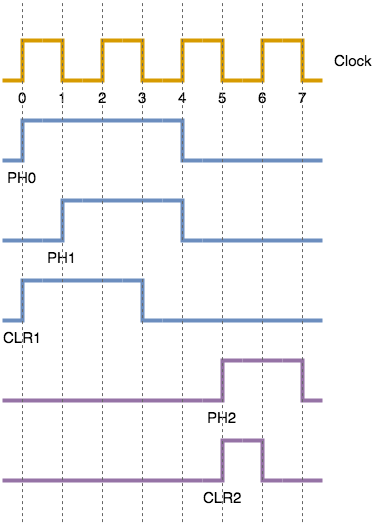

The diagram above was exported from draw.io. Its source (the exported page's mxGraphModel, read from the mxfile embedded in the PNG):
<mxGraphModel dx="1106" dy="858" grid="1" gridSize="10" guides="0" tooltips="1" connect="1" arrows="1" fold="1" page="1" pageScale="1" pageWidth="827" pageHeight="1169" math="0" shadow="0">
  <root>
    <mxCell id="0" />
    <mxCell id="1" parent="0" />
    <mxCell id="YswauXhtLJzaek-8gpp3-6" value="0" style="pointerEvents=1;verticalLabelPosition=bottom;shadow=0;dashed=0;align=center;fillColor=#ffe6cc;html=1;verticalAlign=top;strokeWidth=4;shape=mxgraph.electrical.waveforms.step_1;fontStyle=0;fontSize=15;strokeColor=#d79b00;" parent="1" vertex="1">
      <mxGeometry x="100" y="360" width="40" height="40" as="geometry" />
    </mxCell>
    <mxCell id="YswauXhtLJzaek-8gpp3-8" value="1" style="pointerEvents=1;verticalLabelPosition=bottom;shadow=0;dashed=0;align=center;fillColor=#ffe6cc;html=1;verticalAlign=top;strokeWidth=4;shape=mxgraph.electrical.waveforms.step_2;fontSize=15;fontStyle=0;strokeColor=#d79b00;" parent="1" vertex="1">
      <mxGeometry x="140" y="360" width="40" height="40" as="geometry" />
    </mxCell>
    <mxCell id="YswauXhtLJzaek-8gpp3-11" value="2" style="pointerEvents=1;verticalLabelPosition=bottom;shadow=0;dashed=0;align=center;fillColor=#ffe6cc;html=1;verticalAlign=top;strokeWidth=4;shape=mxgraph.electrical.waveforms.step_1;fontStyle=0;fontSize=15;strokeColor=#d79b00;" parent="1" vertex="1">
      <mxGeometry x="180" y="360" width="40" height="40" as="geometry" />
    </mxCell>
    <mxCell id="YswauXhtLJzaek-8gpp3-12" value="3" style="pointerEvents=1;verticalLabelPosition=bottom;shadow=0;dashed=0;align=center;fillColor=#ffe6cc;html=1;verticalAlign=top;strokeWidth=4;shape=mxgraph.electrical.waveforms.step_2;fontSize=15;fontStyle=0;strokeColor=#d79b00;" parent="1" vertex="1">
      <mxGeometry x="220" y="360" width="40" height="40" as="geometry" />
    </mxCell>
    <mxCell id="YswauXhtLJzaek-8gpp3-13" value="4" style="pointerEvents=1;verticalLabelPosition=bottom;shadow=0;dashed=0;align=center;fillColor=#ffe6cc;html=1;verticalAlign=top;strokeWidth=4;shape=mxgraph.electrical.waveforms.step_1;fontStyle=0;fontSize=15;strokeColor=#d79b00;" parent="1" vertex="1">
      <mxGeometry x="260" y="360" width="40" height="40" as="geometry" />
    </mxCell>
    <mxCell id="YswauXhtLJzaek-8gpp3-14" value="5" style="pointerEvents=1;verticalLabelPosition=bottom;shadow=0;dashed=0;align=center;fillColor=#ffe6cc;html=1;verticalAlign=top;strokeWidth=4;shape=mxgraph.electrical.waveforms.step_2;fontSize=15;fontStyle=0;strokeColor=#d79b00;" parent="1" vertex="1">
      <mxGeometry x="300" y="360" width="40" height="40" as="geometry" />
    </mxCell>
    <mxCell id="YswauXhtLJzaek-8gpp3-15" value="6" style="pointerEvents=1;verticalLabelPosition=bottom;shadow=0;dashed=0;align=center;fillColor=#ffe6cc;html=1;verticalAlign=top;strokeWidth=4;shape=mxgraph.electrical.waveforms.step_1;fontStyle=0;fontSize=15;strokeColor=#d79b00;" parent="1" vertex="1">
      <mxGeometry x="340" y="360" width="40" height="40" as="geometry" />
    </mxCell>
    <mxCell id="YswauXhtLJzaek-8gpp3-16" value="7" style="pointerEvents=1;verticalLabelPosition=bottom;shadow=0;dashed=0;align=center;fillColor=#ffe6cc;html=1;verticalAlign=top;strokeWidth=4;shape=mxgraph.electrical.waveforms.step_2;fontSize=15;fontStyle=0;strokeColor=#d79b00;" parent="1" vertex="1">
      <mxGeometry x="380" y="360" width="40" height="40" as="geometry" />
    </mxCell>
    <mxCell id="YswauXhtLJzaek-8gpp3-20" value="PH0" style="pointerEvents=1;verticalLabelPosition=bottom;shadow=0;dashed=0;align=center;fillColor=#dae8fc;html=1;verticalAlign=top;strokeWidth=4;shape=mxgraph.electrical.waveforms.step_1;fontSize=15;strokeColor=#6c8ebf;fontStyle=0" parent="1" vertex="1">
      <mxGeometry x="100" y="440" width="40" height="40" as="geometry" />
    </mxCell>
    <mxCell id="YswauXhtLJzaek-8gpp3-21" value="" style="pointerEvents=1;verticalLabelPosition=bottom;shadow=0;dashed=0;align=center;fillColor=#dae8fc;html=1;verticalAlign=top;strokeWidth=4;shape=mxgraph.electrical.waveforms.step_2;fontSize=15;strokeColor=#6c8ebf;" parent="1" vertex="1">
      <mxGeometry x="260" y="440" width="40" height="40" as="geometry" />
    </mxCell>
    <mxCell id="YswauXhtLJzaek-8gpp3-22" value="" style="endArrow=none;html=1;fontSize=15;strokeWidth=4;fillColor=#dae8fc;strokeColor=#6c8ebf;rounded=0;align=center;verticalAlign=top;" parent="1" edge="1">
      <mxGeometry width="50" height="50" relative="1" as="geometry">
        <mxPoint x="179" y="440" as="sourcePoint" />
        <mxPoint x="260" y="440" as="targetPoint" />
        <Array as="points">
          <mxPoint x="140" y="440" />
        </Array>
      </mxGeometry>
    </mxCell>
    <mxCell id="YswauXhtLJzaek-8gpp3-23" value="" style="endArrow=none;html=1;fontSize=15;strokeWidth=4;fillColor=#dae8fc;strokeColor=#6c8ebf;align=center;verticalAlign=top;" parent="1" edge="1">
      <mxGeometry width="50" height="50" relative="1" as="geometry">
        <mxPoint x="300" y="480" as="sourcePoint" />
        <mxPoint x="420" y="480" as="targetPoint" />
        <Array as="points">
          <mxPoint x="300" y="480" />
        </Array>
      </mxGeometry>
    </mxCell>
    <mxCell id="YswauXhtLJzaek-8gpp3-26" value="PH1" style="pointerEvents=1;verticalLabelPosition=bottom;shadow=0;dashed=0;align=center;fillColor=#dae8fc;html=1;verticalAlign=top;strokeWidth=4;shape=mxgraph.electrical.waveforms.step_1;fontSize=15;strokeColor=#6c8ebf;fontStyle=0" parent="1" vertex="1">
      <mxGeometry x="140" y="520" width="40" height="40" as="geometry" />
    </mxCell>
    <mxCell id="YswauXhtLJzaek-8gpp3-27" value="" style="pointerEvents=1;verticalLabelPosition=bottom;shadow=0;dashed=0;align=center;fillColor=#dae8fc;html=1;verticalAlign=top;strokeWidth=4;shape=mxgraph.electrical.waveforms.step_2;fontSize=15;strokeColor=#6c8ebf;" parent="1" vertex="1">
      <mxGeometry x="260" y="520" width="40" height="40" as="geometry" />
    </mxCell>
    <mxCell id="YswauXhtLJzaek-8gpp3-28" value="" style="endArrow=none;html=1;fontSize=15;strokeWidth=4;fillColor=#dae8fc;strokeColor=#6c8ebf;rounded=0;align=center;verticalAlign=top;" parent="1" edge="1">
      <mxGeometry width="50" height="50" relative="1" as="geometry">
        <mxPoint x="180" y="520" as="sourcePoint" />
        <mxPoint x="260" y="520" as="targetPoint" />
        <Array as="points" />
      </mxGeometry>
    </mxCell>
    <mxCell id="YswauXhtLJzaek-8gpp3-29" value="" style="endArrow=none;html=1;fontSize=15;strokeWidth=4;fillColor=#dae8fc;strokeColor=#6c8ebf;rounded=0;align=center;verticalAlign=top;" parent="1" edge="1">
      <mxGeometry width="50" height="50" relative="1" as="geometry">
        <mxPoint x="300" y="560" as="sourcePoint" />
        <mxPoint x="420" y="560" as="targetPoint" />
        <Array as="points" />
      </mxGeometry>
    </mxCell>
    <mxCell id="YswauXhtLJzaek-8gpp3-30" value="" style="endArrow=none;html=1;fontSize=15;strokeWidth=4;fillColor=#dae8fc;strokeColor=#6c8ebf;rounded=0;align=center;verticalAlign=top;" parent="1" edge="1">
      <mxGeometry width="50" height="50" relative="1" as="geometry">
        <mxPoint x="130" y="560" as="sourcePoint" />
        <mxPoint x="130" y="560" as="targetPoint" />
        <Array as="points">
          <mxPoint x="100" y="560" />
          <mxPoint x="140" y="560" />
        </Array>
      </mxGeometry>
    </mxCell>
    <mxCell id="YswauXhtLJzaek-8gpp3-31" value="CLR1" style="pointerEvents=1;verticalLabelPosition=bottom;shadow=0;dashed=0;align=center;fillColor=#dae8fc;html=1;verticalAlign=top;strokeWidth=4;shape=mxgraph.electrical.waveforms.step_1;fontSize=15;strokeColor=#6c8ebf;fontStyle=0" parent="1" vertex="1">
      <mxGeometry x="100" y="600" width="40" height="40" as="geometry" />
    </mxCell>
    <mxCell id="YswauXhtLJzaek-8gpp3-32" value="" style="pointerEvents=1;verticalLabelPosition=bottom;shadow=0;dashed=0;align=center;fillColor=#dae8fc;html=1;verticalAlign=top;strokeWidth=4;shape=mxgraph.electrical.waveforms.step_2;fontSize=15;strokeColor=#6c8ebf;" parent="1" vertex="1">
      <mxGeometry x="220" y="600" width="40" height="40" as="geometry" />
    </mxCell>
    <mxCell id="YswauXhtLJzaek-8gpp3-33" value="" style="endArrow=none;html=1;fontSize=15;strokeWidth=4;fillColor=#dae8fc;strokeColor=#6c8ebf;rounded=0;align=center;verticalAlign=top;" parent="1" edge="1">
      <mxGeometry width="50" height="50" relative="1" as="geometry">
        <mxPoint x="140" y="600" as="sourcePoint" />
        <mxPoint x="220" y="600" as="targetPoint" />
        <Array as="points" />
      </mxGeometry>
    </mxCell>
    <mxCell id="YswauXhtLJzaek-8gpp3-34" value="" style="endArrow=none;html=1;fontSize=15;strokeWidth=4;fillColor=#dae8fc;strokeColor=#6c8ebf;rounded=0;align=center;verticalAlign=top;" parent="1" edge="1">
      <mxGeometry width="50" height="50" relative="1" as="geometry">
        <mxPoint x="260" y="640" as="sourcePoint" />
        <mxPoint x="420" y="640" as="targetPoint" />
        <Array as="points" />
      </mxGeometry>
    </mxCell>
    <mxCell id="YswauXhtLJzaek-8gpp3-43" value="PH2" style="pointerEvents=1;verticalLabelPosition=bottom;shadow=0;dashed=0;align=center;fillColor=#e1d5e7;html=1;verticalAlign=top;strokeWidth=4;shape=mxgraph.electrical.waveforms.step_1;fontSize=15;strokeColor=#9673a6;fontStyle=0" parent="1" vertex="1">
      <mxGeometry x="300" y="680" width="40" height="40" as="geometry" />
    </mxCell>
    <mxCell id="YswauXhtLJzaek-8gpp3-44" value="" style="pointerEvents=1;verticalLabelPosition=bottom;shadow=0;dashed=0;align=center;fillColor=#e1d5e7;html=1;verticalAlign=top;strokeWidth=4;shape=mxgraph.electrical.waveforms.step_2;fontSize=15;strokeColor=#9673a6;" parent="1" vertex="1">
      <mxGeometry x="380" y="680" width="40" height="40" as="geometry" />
    </mxCell>
    <mxCell id="YswauXhtLJzaek-8gpp3-45" value="" style="endArrow=none;html=1;fontSize=15;strokeWidth=4;fillColor=#e1d5e7;strokeColor=#9673a6;rounded=0;align=center;verticalAlign=top;" parent="1" edge="1">
      <mxGeometry width="50" height="50" relative="1" as="geometry">
        <mxPoint x="340" y="680" as="sourcePoint" />
        <mxPoint x="380" y="680" as="targetPoint" />
        <Array as="points" />
      </mxGeometry>
    </mxCell>
    <mxCell id="YswauXhtLJzaek-8gpp3-48" value="CLR2" style="pointerEvents=1;verticalLabelPosition=bottom;shadow=0;dashed=0;align=center;fillColor=#e1d5e7;html=1;verticalAlign=top;strokeWidth=4;shape=mxgraph.electrical.waveforms.step_1;fontSize=15;strokeColor=#9673a6;fontStyle=0" parent="1" vertex="1">
      <mxGeometry x="300" y="760.0999999999999" width="40" height="40" as="geometry" />
    </mxCell>
    <mxCell id="YswauXhtLJzaek-8gpp3-49" value="" style="pointerEvents=1;verticalLabelPosition=bottom;shadow=0;dashed=0;align=center;fillColor=#e1d5e7;html=1;verticalAlign=top;strokeWidth=4;shape=mxgraph.electrical.waveforms.step_2;fontSize=15;strokeColor=#9673a6;" parent="1" vertex="1">
      <mxGeometry x="340" y="760.0999999999999" width="40" height="40" as="geometry" />
    </mxCell>
    <mxCell id="YswauXhtLJzaek-8gpp3-51" value="" style="endArrow=none;html=1;fontSize=15;strokeWidth=4;fillColor=#e1d5e7;strokeColor=#9673a6;rounded=0;align=center;verticalAlign=top;" parent="1" edge="1">
      <mxGeometry width="50" height="50" relative="1" as="geometry">
        <mxPoint x="100" y="800" as="sourcePoint" />
        <mxPoint x="300" y="800" as="targetPoint" />
        <Array as="points" />
      </mxGeometry>
    </mxCell>
    <mxCell id="YswauXhtLJzaek-8gpp3-52" value="" style="endArrow=none;html=1;fontSize=15;strokeWidth=4;fillColor=#e1d5e7;strokeColor=#9673a6;rounded=0;align=center;verticalAlign=top;" parent="1" edge="1">
      <mxGeometry width="50" height="50" relative="1" as="geometry">
        <mxPoint x="100" y="720" as="sourcePoint" />
        <mxPoint x="300" y="720" as="targetPoint" />
        <Array as="points" />
      </mxGeometry>
    </mxCell>
    <mxCell id="YswauXhtLJzaek-8gpp3-53" value="" style="endArrow=none;html=1;fontSize=15;strokeWidth=4;fillColor=#e1d5e7;strokeColor=#9673a6;rounded=0;align=center;verticalAlign=top;" parent="1" edge="1">
      <mxGeometry width="50" height="50" relative="1" as="geometry">
        <mxPoint x="380" y="800" as="sourcePoint" />
        <mxPoint x="420" y="800" as="targetPoint" />
        <Array as="points" />
      </mxGeometry>
    </mxCell>
    <mxCell id="YswauXhtLJzaek-8gpp3-54" value="" style="endArrow=none;dashed=1;html=1;strokeWidth=1;fontSize=18;fillColor=#f5f5f5;strokeColor=#666666;verticalAlign=top;align=center;" parent="1" edge="1">
      <mxGeometry width="50" height="50" relative="1" as="geometry">
        <mxPoint x="120" y="841.6" as="sourcePoint" />
        <mxPoint x="120" y="320" as="targetPoint" />
      </mxGeometry>
    </mxCell>
    <mxCell id="YswauXhtLJzaek-8gpp3-55" value="" style="endArrow=none;dashed=1;html=1;strokeWidth=1;fontSize=18;fillColor=#f5f5f5;strokeColor=#666666;verticalAlign=top;align=center;" parent="1" edge="1">
      <mxGeometry width="50" height="50" relative="1" as="geometry">
        <mxPoint x="160" y="841.5999999999999" as="sourcePoint" />
        <mxPoint x="160" y="320" as="targetPoint" />
      </mxGeometry>
    </mxCell>
    <mxCell id="YswauXhtLJzaek-8gpp3-56" value="" style="endArrow=none;dashed=1;html=1;strokeWidth=1;fontSize=18;fillColor=#f5f5f5;strokeColor=#666666;verticalAlign=top;align=center;" parent="1" edge="1">
      <mxGeometry width="50" height="50" relative="1" as="geometry">
        <mxPoint x="200" y="841.5999999999999" as="sourcePoint" />
        <mxPoint x="200" y="320" as="targetPoint" />
      </mxGeometry>
    </mxCell>
    <mxCell id="YswauXhtLJzaek-8gpp3-57" value="" style="endArrow=none;dashed=1;html=1;strokeWidth=1;fontSize=18;fillColor=#f5f5f5;strokeColor=#666666;verticalAlign=top;align=center;" parent="1" edge="1">
      <mxGeometry width="50" height="50" relative="1" as="geometry">
        <mxPoint x="240" y="841.5999999999999" as="sourcePoint" />
        <mxPoint x="240" y="320" as="targetPoint" />
      </mxGeometry>
    </mxCell>
    <mxCell id="YswauXhtLJzaek-8gpp3-58" value="" style="endArrow=none;dashed=1;html=1;strokeWidth=1;fontSize=18;fillColor=#f5f5f5;strokeColor=#666666;verticalAlign=top;align=center;" parent="1" edge="1">
      <mxGeometry width="50" height="50" relative="1" as="geometry">
        <mxPoint x="280" y="841.5999999999999" as="sourcePoint" />
        <mxPoint x="280" y="320" as="targetPoint" />
      </mxGeometry>
    </mxCell>
    <mxCell id="YswauXhtLJzaek-8gpp3-59" value="" style="endArrow=none;dashed=1;html=1;strokeWidth=1;fontSize=18;fillColor=#f5f5f5;strokeColor=#666666;verticalAlign=top;align=center;" parent="1" edge="1">
      <mxGeometry width="50" height="50" relative="1" as="geometry">
        <mxPoint x="320" y="841.5999999999999" as="sourcePoint" />
        <mxPoint x="320" y="320" as="targetPoint" />
      </mxGeometry>
    </mxCell>
    <mxCell id="YswauXhtLJzaek-8gpp3-60" value="" style="endArrow=none;dashed=1;html=1;strokeWidth=1;fontSize=18;fillColor=#f5f5f5;strokeColor=#666666;verticalAlign=top;align=center;" parent="1" edge="1">
      <mxGeometry width="50" height="50" relative="1" as="geometry">
        <mxPoint x="360" y="841.5999999999999" as="sourcePoint" />
        <mxPoint x="360" y="320" as="targetPoint" />
      </mxGeometry>
    </mxCell>
    <mxCell id="YswauXhtLJzaek-8gpp3-61" value="" style="endArrow=none;dashed=1;html=1;strokeWidth=1;fontSize=18;fillColor=#f5f5f5;strokeColor=#666666;verticalAlign=top;align=center;" parent="1" edge="1">
      <mxGeometry width="50" height="50" relative="1" as="geometry">
        <mxPoint x="400" y="841.5999999999999" as="sourcePoint" />
        <mxPoint x="400" y="320" as="targetPoint" />
      </mxGeometry>
    </mxCell>
    <mxCell id="YswauXhtLJzaek-8gpp3-63" value="Clock" style="text;html=1;strokeColor=none;fillColor=none;align=left;verticalAlign=middle;whiteSpace=wrap;rounded=0;shadow=0;fontSize=15;" parent="1" vertex="1">
      <mxGeometry x="430" y="370" width="50" height="20" as="geometry" />
    </mxCell>
  </root>
</mxGraphModel>